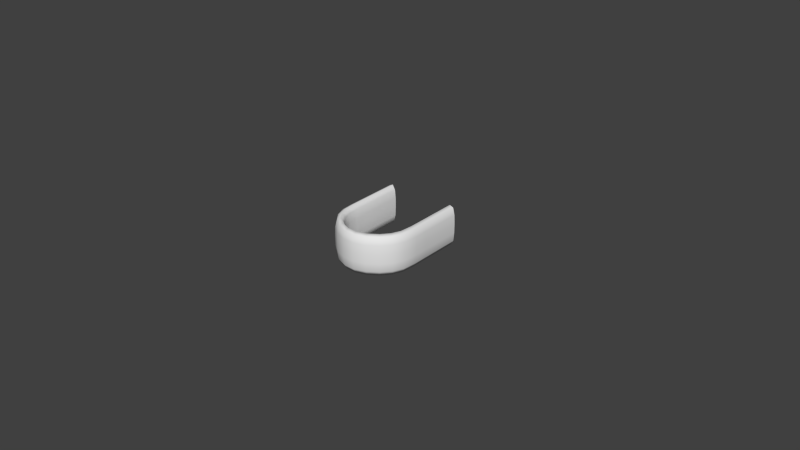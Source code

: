 # Source: Tapered_Arch_Handle_3.blend  (saved by Blender 2.83.15; exported with 4.5.12 LTS)
import bpy
from mathutils import Matrix  # noqa: F401  (used for matrix-valued properties, if any)

bpy.ops.wm.read_factory_settings(use_empty=True)
scene = bpy.context.scene
scene.name = 'Scene'

# ---- collections
col_collection_1 = bpy.data.collections.new('Collection 1'); scene.collection.children.link(col_collection_1)

# ---- world
world_world = bpy.data.worlds.new('World'); scene.world = world_world
world_world.color = (0.05088, 0.05088, 0.05088)
world_world.use_sun_shadow = False
world_world.sun_shadow_jitter_overblur = 0.0
world_world.cycles.sampling_method = 'MANUAL'
world_world.cycles.sample_map_resolution = 256

# ---- meshes
me_mesh = bpy.data.meshes.new('Mesh')
me_mesh.from_pydata([(-0.009679, 0.0, 0.002154), (-0.009959, 0.0, 0.004836), (-0.01083, 8.794e-10, 0.00635), (-0.01206, 8.794e-10, 0.005804), (-0.01259, 8.794e-10, 0.003576), (-0.0127, 1.759e-09, 0.000699), (-0.01268, 1.759e-09, -0.002154), (-0.0124, 1.759e-09, -0.004836), (-0.01153, 8.794e-10, -0.00635), (-0.0103, 8.794e-10, -0.005804), (-0.009766, 8.794e-10, -0.003576), (-0.009656, 0.0, -0.000699), (-0.009679, -0.01329, 0.002154), (-0.009959, -0.01329, 0.004836), (-0.01083, -0.01329, 0.00635), (-0.01206, -0.01329, 0.005804), (-0.01259, -0.01329, 0.003576), (-0.0127, -0.01329, 0.000699), (-0.01268, -0.01329, -0.002154), (-0.0124, -0.01329, -0.004836), (-0.01153, -0.01329, -0.00635), (-0.0103, -0.01329, -0.005804), (-0.009766, -0.01329, -0.003576), (-0.009656, -0.01329, -0.000699), (-0.009679, -0.01759, 0.002154), (-0.009959, -0.01759, 0.004836), (-0.01083, -0.01759, 0.00635), (-0.01206, -0.01759, 0.005804), (-0.01259, -0.01759, 0.003576), (-0.0127, -0.01759, 0.000699), (-0.01268, -0.01759, -0.002154), (-0.0124, -0.01759, -0.004836), (-0.01153, -0.01759, -0.00635), (-0.0103, -0.01759, -0.005804), (-0.009766, -0.01759, -0.003576), (-0.009656, -0.01759, -0.000699), (-0.00949, -0.02075, 0.002154), (-0.009764, -0.0208, 0.004836), (-0.01062, -0.02097, 0.00635), (-0.01182, -0.02121, 0.005804), (-0.01235, -0.02131, 0.003576), (-0.01245, -0.02133, 0.000699), (-0.01243, -0.02133, -0.002154), (-0.01216, -0.02127, -0.004836), (-0.0113, -0.0211, -0.00635), (-0.0101, -0.02087, -0.005804), (-0.009575, -0.02076, -0.003576), (-0.009467, -0.02074, -0.000699), (-0.00858, -0.02332, 0.002154), (-0.008825, -0.02346, 0.004836), (-0.009589, -0.02388, 0.00635), (-0.01067, -0.02447, 0.005804), (-0.01114, -0.02473, 0.003576), (-0.01123, -0.02478, 0.000699), (-0.01121, -0.02477, -0.002154), (-0.01097, -0.02463, -0.004836), (-0.0102, -0.02421, -0.00635), (-0.009124, -0.02362, -0.005804), (-0.008656, -0.02336, -0.003576), (-0.008559, -0.02331, -0.000699), (-0.006893, -0.02556, 0.002154), (-0.007089, -0.02576, 0.004836), (-0.0077, -0.02638, 0.00635), (-0.008561, -0.02727, 0.005804), (-0.008935, -0.02765, 0.003576), (-0.009012, -0.02773, 0.000699), (-0.008996, -0.02771, -0.002154), (-0.0088, -0.02751, -0.004836), (-0.008189, -0.02689, -0.00635), (-0.007328, -0.026, -0.005804), (-0.006954, -0.02562, -0.003576), (-0.006877, -0.02554, -0.000699), (-0.004363, -0.02749, 0.002154), (-0.004503, -0.02774, 0.004836), (-0.004941, -0.02849, 0.00635), (-0.005558, -0.02957, 0.005804), (-0.005826, -0.03003, 0.003576), (-0.005882, -0.03013, 0.000699), (-0.00587, -0.03011, -0.002154), (-0.005729, -0.02986, -0.004836), (-0.005292, -0.0291, -0.00635), (-0.004675, -0.02803, -0.005804), (-0.004407, -0.02757, -0.003576), (-0.004351, -0.02747, -0.000699), (-0.00164, -0.02861, 0.002154), (-0.001702, -0.02888, 0.004836), (-0.001892, -0.02974, 0.00635), (-0.00216, -0.03095, 0.005804), (-0.002276, -0.03147, 0.003576), (-0.0023, -0.03158, 0.000699), (-0.002295, -0.03156, -0.002154), (-0.002234, -0.03129, -0.004836), (-0.002044, -0.03043, -0.00635), (-0.001776, -0.02922, -0.005804), (-0.001659, -0.02869, -0.003576), (-0.001635, -0.02858, -0.000699), (0.0009812, -0.02873, 0.002154), (0.001018, -0.02901, 0.004836), (0.001134, -0.02988, 0.00635), (0.001298, -0.03111, 0.005804), (0.001369, -0.03164, 0.003576), (0.001383, -0.03175, 0.000699), (0.00138, -0.03173, -0.002154), (0.001343, -0.03145, -0.004836), (0.001227, -0.03058, -0.00635), (0.001064, -0.02935, -0.005804), (0.0009928, -0.02881, -0.003576), (0.0009781, -0.0287, -0.000699), (0.003667, -0.02787, 0.002154), (0.003791, -0.02812, 0.004836), (0.004175, -0.02891, 0.00635), (0.004718, -0.03002, 0.005804), (0.004953, -0.03051, 0.003576), (0.005002, -0.03061, 0.000699), (0.004992, -0.03059, -0.002154), (0.004868, -0.03033, -0.004836), (0.004484, -0.02954, -0.00635), (0.003941, -0.02843, -0.005804), (0.003706, -0.02795, -0.003576), (0.003657, -0.02785, -0.000699), (0.00634, -0.02607, 0.002154), (0.006522, -0.02628, 0.004836), (0.00709, -0.02695, 0.00635), (0.007892, -0.02789, 0.005804), (0.00824, -0.0283, 0.003576), (0.008312, -0.02838, 0.000699), (0.008297, -0.02836, -0.002154), (0.008114, -0.02815, -0.004836), (0.007546, -0.02748, -0.00635), (0.006744, -0.02654, -0.005804), (0.006397, -0.02614, -0.003576), (0.006324, -0.02605, -0.000699), (0.008234, -0.02391, 0.002154), (0.008468, -0.02406, 0.004836), (0.009198, -0.02454, 0.00635), (0.01023, -0.02521, 0.005804), (0.01068, -0.02551, 0.003576), (0.01077, -0.02557, 0.000699), (0.01075, -0.02555, -0.002154), (0.01051, -0.0254, -0.004836), (0.009784, -0.02492, -0.00635), (0.008754, -0.02425, -0.005804), (0.008307, -0.02396, -0.003576), (0.008214, -0.0239, -0.000699), (0.009332, -0.02143, 0.002154), (0.009602, -0.0215, 0.004836), (0.01044, -0.02173, 0.00635), (0.01162, -0.02206, 0.005804), (0.01214, -0.0222, 0.003576), (0.01224, -0.02223, 0.000699), (0.01222, -0.02223, -0.002154), (0.01195, -0.02215, -0.004836), (0.01111, -0.02192, -0.00635), (0.00993, -0.02159, -0.005804), (0.009416, -0.02145, -0.003576), (0.00931, -0.02142, -0.000699), (0.009679, -0.01759, 0.002154), (0.009959, -0.01759, 0.004836), (0.01083, -0.0176, 0.00635), (0.01206, -0.01761, 0.005804), (0.01259, -0.01762, 0.003576), (0.0127, -0.01762, 0.000699), (0.01268, -0.01762, -0.002154), (0.0124, -0.01761, -0.004836), (0.01153, -0.01761, -0.00635), (0.0103, -0.01759, -0.005804), (0.009766, -0.01759, -0.003576), (0.009656, -0.01759, -0.000699), (0.009679, -0.01329, 0.002154), (0.009959, -0.01329, 0.004836), (0.01083, -0.01329, 0.00635), (0.01206, -0.01329, 0.005804), (0.01259, -0.01329, 0.003576), (0.0127, -0.01329, 0.000699), (0.01268, -0.01329, -0.002154), (0.0124, -0.01329, -0.004836), (0.01153, -0.01329, -0.00635), (0.0103, -0.01329, -0.005804), (0.009766, -0.01329, -0.003576), (0.009656, -0.01329, -0.000699), (0.009679, 0.0, 0.002154), (0.009959, 0.0, 0.004836), (0.01083, 0.0, 0.00635), (0.01206, 0.0, 0.005804), (0.01259, 0.0, 0.003576), (0.0127, 0.0, 0.000699), (0.01268, 0.0, -0.002154), (0.0124, 0.0, -0.004836), (0.01153, 0.0, -0.00635), (0.0103, 0.0, -0.005804), (0.009766, 0.0, -0.003576), (0.009656, 0.0, -0.000699)], [], [(3, 4, 16, 15), (4, 5, 17, 16), (8, 9, 21, 20), (9, 10, 22, 21), (11, 0, 12, 23), (7, 8, 20, 19), (24, 25, 37, 36), (13, 14, 26, 25), (16, 17, 29, 28), (1, 2, 14, 13), (2, 3, 15, 14), (5, 6, 18, 17), (22, 23, 35, 34), (6, 7, 19, 18), (10, 11, 23, 22), (14, 15, 27, 26), (19, 20, 32, 31), (21, 22, 34, 33), (20, 21, 33, 32), (12, 13, 25, 24), (28, 29, 41, 40), (17, 18, 30, 29), (18, 19, 31, 30), (27, 28, 40, 39), (35, 24, 36, 47), (30, 31, 43, 42), (31, 32, 44, 43), (36, 37, 49, 48), (34, 35, 47, 46), (48, 49, 61, 60), (26, 27, 39, 38), (29, 30, 42, 41), (32, 33, 45, 44), (33, 34, 46, 45), (47, 36, 48, 59), (25, 26, 38, 37), (46, 47, 59, 58), (40, 41, 53, 52), (39, 40, 52, 51), (38, 39, 51, 50), (41, 42, 54, 53), (44, 45, 57, 56), (45, 46, 58, 57), (43, 44, 56, 55), (59, 48, 60, 71), (37, 38, 50, 49), (42, 43, 55, 54), (57, 58, 70, 69), (60, 61, 73, 72), (58, 59, 71, 70), (50, 51, 63, 62), (71, 60, 72, 83), (52, 53, 65, 64), (51, 52, 64, 63), (56, 57, 69, 68), (53, 54, 66, 65), (54, 55, 67, 66), (55, 56, 68, 67), (63, 64, 76, 75), (72, 73, 85, 84), (70, 71, 83, 82), (49, 50, 62, 61), (64, 65, 77, 76), (83, 72, 84, 95), (62, 63, 75, 74), (68, 69, 81, 80), (69, 70, 82, 81), (65, 66, 78, 77), (66, 67, 79, 78), (67, 68, 80, 79), (61, 62, 74, 73), (84, 85, 97, 96), (82, 83, 95, 94), (76, 77, 89, 88), (75, 76, 88, 87), (81, 82, 94, 93), (95, 84, 96, 107), (87, 88, 100, 99), (73, 74, 86, 85), (74, 75, 87, 86), (77, 78, 90, 89), (78, 79, 91, 90), (79, 80, 92, 91), (80, 81, 93, 92), (88, 89, 101, 100), (93, 94, 106, 105), (94, 95, 107, 106), (92, 93, 105, 104), (96, 97, 109, 108), (86, 87, 99, 98), (89, 90, 102, 101), (106, 107, 119, 118), (107, 96, 108, 119), (85, 86, 98, 97), (112, 113, 125, 124), (90, 91, 103, 102), (91, 92, 104, 103), (108, 109, 121, 120), (100, 101, 113, 112), (99, 100, 112, 111), (103, 104, 116, 115), (119, 108, 120, 131), (98, 99, 111, 110), (101, 102, 114, 113), (104, 105, 117, 116), (105, 106, 118, 117), (97, 98, 110, 109), (102, 103, 115, 114), (118, 119, 131, 130), (110, 111, 123, 122), (120, 121, 133, 132), (111, 112, 124, 123), (123, 124, 136, 135), (115, 116, 128, 127), (116, 117, 129, 128), (117, 118, 130, 129), (131, 120, 132, 143), (109, 110, 122, 121), (113, 114, 126, 125), (114, 115, 127, 126), (121, 122, 134, 133), (132, 133, 145, 144), (136, 137, 149, 148), (124, 125, 137, 136), (128, 129, 141, 140), (130, 131, 143, 142), (122, 123, 135, 134), (125, 126, 138, 137), (126, 127, 139, 138), (127, 128, 140, 139), (129, 130, 142, 141), (143, 132, 144, 155), (134, 135, 147, 146), (144, 145, 157, 156), (146, 147, 159, 158), (142, 143, 155, 154), (133, 134, 146, 145), (137, 138, 150, 149), (135, 136, 148, 147), (148, 149, 161, 160), (139, 140, 152, 151), (141, 142, 154, 153), (138, 139, 151, 150), (140, 141, 153, 152), (155, 144, 156, 167), (149, 150, 162, 161), (147, 148, 160, 159), (150, 151, 163, 162), (156, 157, 169, 168), (154, 155, 167, 166), (151, 152, 164, 163), (152, 153, 165, 164), (153, 154, 166, 165), (167, 156, 168, 179), (145, 146, 158, 157), (168, 169, 181, 180), (166, 167, 179, 178), (159, 160, 172, 171), (158, 159, 171, 170), (163, 164, 176, 175), (179, 168, 180, 191), (160, 161, 173, 172), (164, 165, 177, 176), (165, 166, 178, 177), (175, 176, 188, 187), (157, 158, 170, 169), (161, 162, 174, 173), (162, 163, 175, 174), (178, 179, 191, 190), (173, 174, 186, 185), (172, 173, 185, 184), (171, 172, 184, 183), (170, 171, 183, 182), (176, 177, 189, 188), (177, 178, 190, 189), (174, 175, 187, 186), (169, 170, 182, 181), (23, 12, 24, 35), (0, 1, 13, 12), (15, 16, 28, 27)])
me_mesh.polygons.foreach_set('use_smooth', [True] * 180)
me_mesh.materials.append(None)
me_mesh.use_remesh_preserve_volume = False
me_mesh.use_remesh_preserve_attributes = False
me_mesh.use_mirror_vertex_groups = False
me_mesh.update()

# ---- curves / text
cu_beziercircle = bpy.data.curves.new('BezierCircle', 'CURVE')
cu_beziercircle.dimensions = '3D'
_sp = cu_beziercircle.splines.new('BEZIER'); _sp.bezier_points.add(3)
_sp.bezier_points.foreach_set('co', [-0.1297, 0.0, 0.0, 0.0, 0.3048, 0.0, 0.1297, 0.0, 0.0, 0.0, -0.3048, 0.0])
_sp.bezier_points.foreach_set('handle_left', [-0.1297, -0.1293, 0.0, -0.1293, 0.3048, 0.0, 0.1297, 0.1293, 0.0, 0.1293, -0.3048, 0.0])
_sp.bezier_points.foreach_set('handle_right', [-0.1297, 0.1293, 0.0, 0.1293, 0.3048, 0.0, 0.1297, -0.1293, 0.0, -0.1293, -0.3048, 0.0])
for _p, _l, _r in zip(_sp.bezier_points, ['AUTO', 'AUTO', 'AUTO', 'AUTO'], ['AUTO', 'AUTO', 'AUTO', 'AUTO']): _p.handle_left_type = _l; _p.handle_right_type = _r
_sp.order_u = 0
_sp.order_v = 0
_sp.use_cyclic_u = True
cu_beziercircle.use_path = True
cu_beziercircle.use_path_clamp = True
cu_beziercircle.bevel_resolution = 0
cu_beziercircle.fill_mode = 'HALF'

# ---- objects
ob_beziercircle = bpy.data.objects.new('BezierCircle', cu_beziercircle)
ob_tapered_arch_handle_3 = bpy.data.objects.new('Tapered Arch Handle 3', me_mesh)

# ---- transforms, parenting, visibility, modifiers, constraints
ob_beziercircle.location = (0.0, 0.0, 0.0)
ob_beziercircle.rotation_euler = (1.571, -0.0, 0.0)
ob_beziercircle.scale = (0.01256, 0.01256, 0.01256)
ob_beziercircle.lineart.crease_threshold = 0.0
ob_tapered_arch_handle_3.location = (0.0, 0.0, 0.0)
ob_tapered_arch_handle_3.lineart.crease_threshold = 0.0

# ---- collection membership
col_collection_1.objects.link(ob_beziercircle)
col_collection_1.objects.link(ob_tapered_arch_handle_3)

# ---- scene / render settings (as saved in the file)
scene.frame_start = 1; scene.frame_end = 250; scene.frame_set(1)
scene.render.engine = 'CYCLES'
scene.render.resolution_percentage = 50
scene.render.dither_intensity = 0.0
scene.cycles.use_denoising = False
scene.cycles.samples = 10
scene.cycles.sampling_pattern = 'TABULATED_SOBOL'
scene.cycles.light_sampling_threshold = 0.0
scene.cycles.use_adaptive_sampling = False
scene.cycles.use_light_tree = False
scene.cycles.caustics_reflective = False
scene.cycles.caustics_refractive = False
scene.cycles.blur_glossy = 0.0
scene.cycles.max_bounces = 6
scene.cycles.pixel_filter_type = 'GAUSSIAN'
scene.cycles.sample_clamp_direct = 1.0
scene.cycles.sample_clamp_indirect = 1.0
scene.view_settings.view_transform = 'Standard'
bpy.context.view_layer.update()

# ---- added for rendering (the .blend has no active camera and no usable light): camera, sun
cam_auto = bpy.data.cameras.new('AutoCamera')
cam_auto.lens = 50.0
cam_auto.sensor_width = 36.0
cam_auto.clip_end = 1000.0
ob_auto_camera = bpy.data.objects.new('AutoCamera', cam_auto)
scene.collection.objects.link(ob_auto_camera)
ob_auto_camera.location = (0.185045, -0.231647, 0.148036)
ob_auto_camera.rotation_euler = (1.09748, -7.21219e-08, 0.694738)
scene.camera = ob_auto_camera
light_auto_sun = bpy.data.lights.new('AutoSun', 'SUN')
light_auto_sun.energy = 3.0
light_auto_sun.angle = 0.0523599
ob_auto_sun = bpy.data.objects.new('AutoSun', light_auto_sun)
scene.collection.objects.link(ob_auto_sun)
ob_auto_sun.rotation_euler = (0.872665, 0.174533, 0.523599)
bpy.context.view_layer.update()
